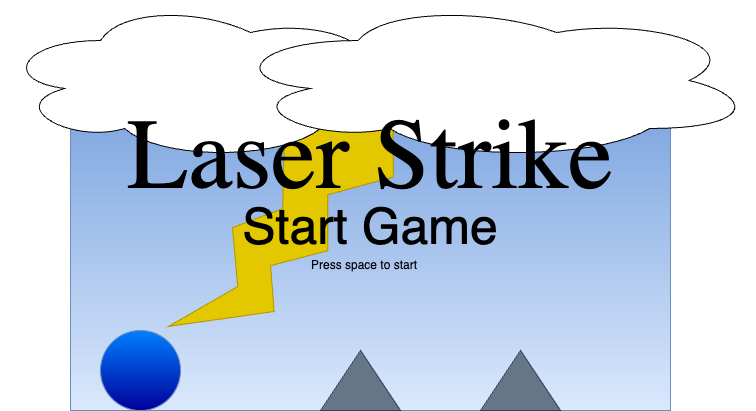

The diagram above was exported from draw.io. Its source (the exported page's mxGraphModel, read from the mxfile embedded in the PNG):
<mxGraphModel dx="1050" dy="1679" grid="1" gridSize="10" guides="1" tooltips="1" connect="1" arrows="1" fold="1" page="1" pageScale="1" pageWidth="827" pageHeight="1169" math="0" shadow="0">
  <root>
    <mxCell id="0" />
    <mxCell id="1" parent="0" />
    <mxCell id="AO-rVQw0fszTiXjK1kSg-1" value="" style="rounded=0;whiteSpace=wrap;html=1;fillColor=#dae8fc;strokeColor=#6c8ebf;gradientColor=#7ea6e0;gradientDirection=north;" vertex="1" parent="1">
      <mxGeometry x="120" y="100" width="600" height="300" as="geometry" />
    </mxCell>
    <mxCell id="AO-rVQw0fszTiXjK1kSg-4" value="" style="verticalLabelPosition=bottom;verticalAlign=top;html=1;shape=mxgraph.basic.flash;rotation=30;fillColor=#e3c800;strokeColor=#B09500;fontColor=#000000;" vertex="1" parent="1">
      <mxGeometry x="292.5" y="37.99" width="120" height="330" as="geometry" />
    </mxCell>
    <mxCell id="AO-rVQw0fszTiXjK1kSg-2" value="" style="ellipse;shape=cloud;whiteSpace=wrap;html=1;" vertex="1" parent="1">
      <mxGeometry x="50" y="-10" width="400" height="160" as="geometry" />
    </mxCell>
    <mxCell id="AO-rVQw0fszTiXjK1kSg-3" value="" style="ellipse;shape=cloud;whiteSpace=wrap;html=1;" vertex="1" parent="1">
      <mxGeometry x="275" y="-10" width="530" height="160" as="geometry" />
    </mxCell>
    <mxCell id="AO-rVQw0fszTiXjK1kSg-5" value="" style="ellipse;whiteSpace=wrap;html=1;aspect=fixed;fillColor=#007FFF;strokeColor=#6c8ebf;gradientColor=#000099;" vertex="1" parent="1">
      <mxGeometry x="150" y="320" width="80" height="80" as="geometry" />
    </mxCell>
    <mxCell id="AO-rVQw0fszTiXjK1kSg-6" value="" style="triangle;whiteSpace=wrap;html=1;rotation=-90;fillColor=#647687;strokeColor=#314354;fontColor=#ffffff;" vertex="1" parent="1">
      <mxGeometry x="380" y="330" width="60" height="80" as="geometry" />
    </mxCell>
    <mxCell id="AO-rVQw0fszTiXjK1kSg-7" value="" style="triangle;whiteSpace=wrap;html=1;rotation=-90;fillColor=#647687;fontColor=#ffffff;strokeColor=#314354;" vertex="1" parent="1">
      <mxGeometry x="540" y="330" width="60" height="80" as="geometry" />
    </mxCell>
    <mxCell id="AO-rVQw0fszTiXjK1kSg-8" value="&lt;font style=&quot;font-size: 100px;&quot; face=&quot;Lucida Console&quot;&gt;Laser Strike&lt;/font&gt;" style="text;html=1;align=center;verticalAlign=middle;whiteSpace=wrap;rounded=0;" vertex="1" parent="1">
      <mxGeometry x="135" y="130" width="570" height="30" as="geometry" />
    </mxCell>
    <mxCell id="AO-rVQw0fszTiXjK1kSg-9" value="&lt;font style=&quot;font-size: 50px;&quot;&gt;Start Game&lt;/font&gt;" style="text;html=1;align=center;verticalAlign=middle;whiteSpace=wrap;rounded=0;" vertex="1" parent="1">
      <mxGeometry x="275" y="200" width="290" height="30" as="geometry" />
    </mxCell>
    <mxCell id="AO-rVQw0fszTiXjK1kSg-10" value="Press space to start" style="text;html=1;align=center;verticalAlign=middle;whiteSpace=wrap;rounded=0;" vertex="1" parent="1">
      <mxGeometry x="344" y="240" width="140" height="30" as="geometry" />
    </mxCell>
  </root>
</mxGraphModel>